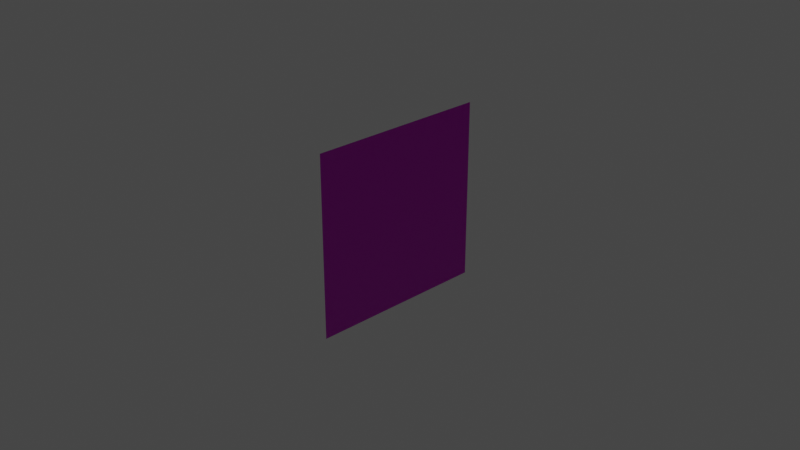 # Source: Wound.blend  (saved by Blender 3.0.42; exported with 4.5.12 LTS)
import bpy
from mathutils import Matrix  # noqa: F401  (used for matrix-valued properties, if any)

bpy.ops.wm.read_factory_settings(use_empty=True)
scene = bpy.context.scene
scene.name = 'Scene'

# ---- collections
col_collection = bpy.data.collections.new('Collection'); scene.collection.children.link(col_collection)

# ---- images (referenced by path relative to the original .blend; pixels are not part of the script)
import os
ASSET_DIR = os.environ.get("B2B_ASSET_DIR", "")  # directory of the original .blend (textures are referenced by path, not embedded)
HERE = os.path.dirname(os.path.abspath(__file__))  # packed textures are extracted next to this script under _unpacked/

def load_image(name, relpath, width, height, colorspace="sRGB"):
    """Load a texture the original file referenced (path relative to the .blend, or extracted next to this script)."""
    p = next((c for c in (os.path.join(HERE, relpath), os.path.join(ASSET_DIR, relpath)) if relpath and os.path.exists(c)), "")
    if p:
        img = bpy.data.images.load(p, check_existing=True)
        img.name = name
    else:  # same state as the original file: an image datablock whose file is absent (Cycles renders it pink)
        img = bpy.data.images.new(name, width, height)
        img.source = "FILE"
        img.filepath = "//" + (relpath or name)
    img.colorspace_settings.name = colorspace
    return img
img_wound_roughness_png = load_image('Wound_Roughness.png', 'Wound_Roughness.png', 1024, 1024, 'Non-Color')
img_wound_normal_detailed_png = load_image('Wound_Normal_Detailed.png', 'Wound_Normal_Detailed.png', 1024, 1024, 'Non-Color')
img_wound_diffuse_alpha_png = load_image('Wound_Diffuse_Alpha.png', 'Wound_Diffuse_Alpha.png', 1024, 1024, 'sRGB')

# ---- materials (node trees are filled in below, after node groups)
mat_wound = bpy.data.materials.new('Wound')

# ---- material node trees
mat_wound.use_nodes = True; mat_wound.node_tree.nodes.clear()
_N = mat_wound.node_tree.nodes; _L = mat_wound.node_tree.links
n0 = _N.new('ShaderNodeOutputMaterial'); n0.name = 'Material Output'; n0.location = (300, 300)
n1 = _N.new('ShaderNodeBsdfPrincipled'); n1.name = 'Principled BSDF'; n1.location = (10, 300)
n1.distribution = 'GGX'
n1.subsurface_method = 'RANDOM_WALK_SKIN'
n1.inputs[3].default_value = 1.45
n1.inputs[27].default_value = (0.0, 0.0, 0.0, 1.0)
n1.inputs[28].default_value = 1.0
n2 = _N.new('ShaderNodeTexImage'); n2.name = 'Image Texture.001'; n2.location = (-399, 21)
n2.image = img_wound_roughness_png
n3 = _N.new('ShaderNodeTexImage'); n3.name = 'Image Texture.002'; n3.location = (-511, -261)
n3.image = img_wound_normal_detailed_png
n4 = _N.new('ShaderNodeNormalMap'); n4.name = 'Normal Map'; n4.location = (-197, -254)
n5 = _N.new('ShaderNodeTexImage'); n5.name = 'Image Texture'; n5.location = (-407, 319)
n5.image = img_wound_diffuse_alpha_png
_L.new(n1.outputs[0], n0.inputs[0])
_L.new(n2.outputs[0], n1.inputs[2])
_L.new(n3.outputs[0], n4.inputs[1])
_L.new(n4.outputs[0], n1.inputs[5])
_L.new(n5.outputs[0], n1.inputs[0])
_L.new(n5.outputs[1], n1.inputs[4])
n0.is_active_output = True

# ---- world
world_world = bpy.data.worlds.new('World'); scene.world = world_world
world_world.use_nodes = True; world_world.node_tree.nodes.clear()
_N = world_world.node_tree.nodes; _L = world_world.node_tree.links
n0 = _N.new('ShaderNodeOutputWorld'); n0.name = 'World Output'; n0.location = (300, 300)
n1 = _N.new('ShaderNodeBackground'); n1.name = 'Background'; n1.location = (10, 300)
n1.inputs[0].default_value = (0.05088, 0.05088, 0.05088, 1.0)
_L.new(n1.outputs[0], n0.inputs[0])
n0.is_active_output = True
world_world.color = (0.05088, 0.05088, 0.05088)
world_world.use_sun_shadow = False
world_world.sun_shadow_jitter_overblur = 0.0

# ---- cameras
cam_camera = bpy.data.cameras.new('Camera')
cam_camera.clip_end = 100.0
cam_camera.ortho_scale = 7.314

# ---- lights
light_light = bpy.data.lights.new('Light', 'POINT')
light_light.transmission_factor = 0.0
light_light.energy = 1000.0
light_light.shadow_soft_size = 0.1
light_light.shadow_maximum_resolution = 0.006
light_light.use_absolute_resolution = True

# ---- meshes
me_plane = bpy.data.meshes.new('Plane')
me_plane.from_pydata([(-1.0, -1.0, 0.0), (1.0, -1.0, 0.0), (-1.0, 1.0, 0.0), (1.0, 1.0, 0.0)], [], [(0, 1, 3, 2)])
_uv = me_plane.uv_layers.new(name='UVMap')
_uv.uv.foreach_set('vector', [0.0, 0.0, 1.0, 0.0, 1.0, 1.0, 0.0, 1.0])
me_plane.materials.append(mat_wound)
me_plane.use_remesh_fix_poles = True
me_plane.use_remesh_preserve_attributes = False
me_plane.update()

# ---- objects
ob_light = bpy.data.objects.new('Light', light_light)
ob_camera = bpy.data.objects.new('Camera', cam_camera)
ob_plane = bpy.data.objects.new('Plane', me_plane)

# ---- transforms, parenting, visibility, modifiers, constraints
ob_light.location = (4.076, 1.005, 5.904)
ob_light.rotation_euler = (0.6503, 0.05522, 1.866)
ob_light.lock_rotations_4d = False
ob_light.empty_display_type = 'ARROWS'
ob_light.color = (0.0, 0.0, 0.0, 0.0)
ob_light.lineart.crease_threshold = 0.0
ob_camera.location = (7.359, -6.926, 4.958)
ob_camera.rotation_euler = (1.109, 0.0, 0.8149)
ob_camera.lock_rotations_4d = False
ob_camera.empty_display_type = 'ARROWS'
ob_camera.color = (0.0, 0.0, 0.0, 0.0)
ob_camera.display_type = 'WIRE'
ob_camera.lineart.crease_threshold = 0.0
ob_plane.location = (0.0, 0.0, 0.0)
ob_plane.rotation_euler = (-0.0, 1.571, 0.0)

# ---- collection membership
col_collection.objects.link(ob_light)
col_collection.objects.link(ob_camera)
col_collection.objects.link(ob_plane)

# ---- scene / render settings (as saved in the file)
scene.camera = ob_camera
scene.frame_start = 1; scene.frame_end = 250; scene.frame_set(6)
scene.render.engine = 'CYCLES'
scene.cycles.sampling_pattern = 'TABULATED_SOBOL'
scene.cycles.use_light_tree = False
scene.view_settings.view_transform = 'Filmic'
bpy.context.view_layer.update()
